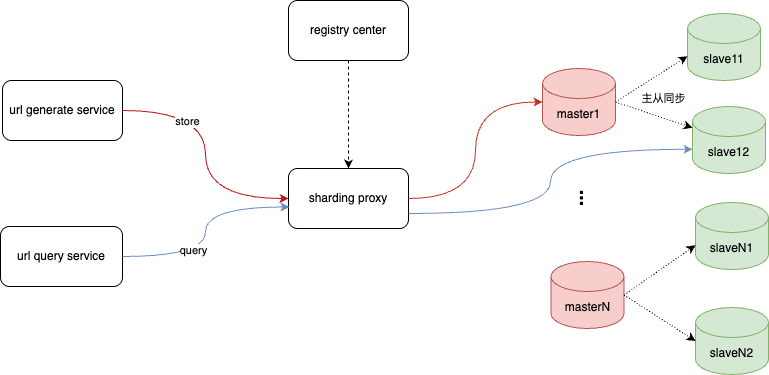

The diagram above was exported from draw.io. Its source (the exported page's mxGraphModel, read from the mxfile embedded in the PNG):
<mxGraphModel dx="787" dy="609" grid="0" gridSize="10" guides="1" tooltips="1" connect="1" arrows="1" fold="1" page="1" pageScale="1" pageWidth="2339" pageHeight="3300" math="0" shadow="0">
  <root>
    <mxCell id="0" />
    <mxCell id="1" parent="0" />
    <mxCell id="3yMYVvC3NA7G8YD2CGwR-9" style="rounded=0;orthogonalLoop=1;jettySize=auto;html=1;exitX=1;exitY=0.5;exitDx=0;exitDy=0;exitPerimeter=0;dashed=1;dashPattern=1 2;" edge="1" parent="1" source="3yMYVvC3NA7G8YD2CGwR-1" target="3yMYVvC3NA7G8YD2CGwR-5">
      <mxGeometry relative="1" as="geometry" />
    </mxCell>
    <mxCell id="3yMYVvC3NA7G8YD2CGwR-1" value="master1" style="shape=cylinder3;whiteSpace=wrap;html=1;boundedLbl=1;backgroundOutline=1;size=15;fillColor=#f8cecc;strokeColor=#b85450;" vertex="1" parent="1">
      <mxGeometry x="562" y="188" width="73" height="67" as="geometry" />
    </mxCell>
    <mxCell id="3yMYVvC3NA7G8YD2CGwR-2" value="masterN" style="shape=cylinder3;whiteSpace=wrap;html=1;boundedLbl=1;backgroundOutline=1;size=15;fillColor=#f8cecc;strokeColor=#b85450;" vertex="1" parent="1">
      <mxGeometry x="570.5" y="381" width="73" height="67" as="geometry" />
    </mxCell>
    <mxCell id="3yMYVvC3NA7G8YD2CGwR-3" value="&lt;b&gt;&lt;font style=&quot;font-size: 20px;&quot;&gt;...&lt;/font&gt;&lt;/b&gt;" style="text;html=1;align=center;verticalAlign=middle;whiteSpace=wrap;rounded=0;rotation=90;" vertex="1" parent="1">
      <mxGeometry x="577" y="303" width="60" height="30" as="geometry" />
    </mxCell>
    <mxCell id="3yMYVvC3NA7G8YD2CGwR-4" value="slave11" style="shape=cylinder3;whiteSpace=wrap;html=1;boundedLbl=1;backgroundOutline=1;size=15;fillColor=#d5e8d4;strokeColor=#82b366;" vertex="1" parent="1">
      <mxGeometry x="707" y="133" width="73" height="67" as="geometry" />
    </mxCell>
    <mxCell id="3yMYVvC3NA7G8YD2CGwR-5" value="slave12" style="shape=cylinder3;whiteSpace=wrap;html=1;boundedLbl=1;backgroundOutline=1;size=15;fillColor=#d5e8d4;strokeColor=#82b366;" vertex="1" parent="1">
      <mxGeometry x="712" y="226" width="73" height="67" as="geometry" />
    </mxCell>
    <mxCell id="3yMYVvC3NA7G8YD2CGwR-6" value="slaveN1" style="shape=cylinder3;whiteSpace=wrap;html=1;boundedLbl=1;backgroundOutline=1;size=15;fillColor=#d5e8d4;strokeColor=#82b366;" vertex="1" parent="1">
      <mxGeometry x="715" y="322" width="73" height="67" as="geometry" />
    </mxCell>
    <mxCell id="3yMYVvC3NA7G8YD2CGwR-7" value="slaveN2" style="shape=cylinder3;whiteSpace=wrap;html=1;boundedLbl=1;backgroundOutline=1;size=15;fillColor=#d5e8d4;strokeColor=#82b366;" vertex="1" parent="1">
      <mxGeometry x="715" y="427" width="73" height="67" as="geometry" />
    </mxCell>
    <mxCell id="3yMYVvC3NA7G8YD2CGwR-8" value="主从同步" style="rounded=0;orthogonalLoop=1;jettySize=auto;html=1;exitX=1;exitY=0.5;exitDx=0;exitDy=0;exitPerimeter=0;entryX=0;entryY=0;entryDx=0;entryDy=42.75;entryPerimeter=0;dashed=1;dashPattern=1 2;" edge="1" parent="1" source="3yMYVvC3NA7G8YD2CGwR-1" target="3yMYVvC3NA7G8YD2CGwR-4">
      <mxGeometry x="-0.0062" y="-23" relative="1" as="geometry">
        <mxPoint as="offset" />
      </mxGeometry>
    </mxCell>
    <mxCell id="3yMYVvC3NA7G8YD2CGwR-10" style="rounded=0;orthogonalLoop=1;jettySize=auto;html=1;exitX=1;exitY=0.5;exitDx=0;exitDy=0;exitPerimeter=0;entryX=0;entryY=0;entryDx=0;entryDy=42.75;entryPerimeter=0;dashed=1;dashPattern=1 2;" edge="1" parent="1" source="3yMYVvC3NA7G8YD2CGwR-2" target="3yMYVvC3NA7G8YD2CGwR-6">
      <mxGeometry relative="1" as="geometry" />
    </mxCell>
    <mxCell id="3yMYVvC3NA7G8YD2CGwR-11" style="rounded=0;orthogonalLoop=1;jettySize=auto;html=1;exitX=1;exitY=0.5;exitDx=0;exitDy=0;exitPerimeter=0;entryX=0;entryY=0.5;entryDx=0;entryDy=0;entryPerimeter=0;dashed=1;dashPattern=1 2;" edge="1" parent="1" source="3yMYVvC3NA7G8YD2CGwR-2" target="3yMYVvC3NA7G8YD2CGwR-7">
      <mxGeometry relative="1" as="geometry" />
    </mxCell>
    <mxCell id="3yMYVvC3NA7G8YD2CGwR-13" value="sharding proxy" style="rounded=1;whiteSpace=wrap;html=1;" vertex="1" parent="1">
      <mxGeometry x="308" y="288" width="120" height="60" as="geometry" />
    </mxCell>
    <mxCell id="3yMYVvC3NA7G8YD2CGwR-16" style="edgeStyle=orthogonalEdgeStyle;rounded=0;orthogonalLoop=1;jettySize=auto;html=1;exitX=0.5;exitY=1;exitDx=0;exitDy=0;dashed=1;" edge="1" parent="1" source="3yMYVvC3NA7G8YD2CGwR-14" target="3yMYVvC3NA7G8YD2CGwR-13">
      <mxGeometry relative="1" as="geometry" />
    </mxCell>
    <mxCell id="3yMYVvC3NA7G8YD2CGwR-14" value="registry center" style="rounded=1;whiteSpace=wrap;html=1;" vertex="1" parent="1">
      <mxGeometry x="308" y="120" width="120" height="60" as="geometry" />
    </mxCell>
    <mxCell id="3yMYVvC3NA7G8YD2CGwR-18" style="edgeStyle=orthogonalEdgeStyle;rounded=0;orthogonalLoop=1;jettySize=auto;html=1;exitX=1;exitY=0.5;exitDx=0;exitDy=0;entryX=0;entryY=0.5;entryDx=0;entryDy=0;curved=1;strokeColor=#b81414;" edge="1" parent="1" source="3yMYVvC3NA7G8YD2CGwR-17" target="3yMYVvC3NA7G8YD2CGwR-13">
      <mxGeometry relative="1" as="geometry" />
    </mxCell>
    <mxCell id="3yMYVvC3NA7G8YD2CGwR-25" value="store" style="edgeLabel;html=1;align=center;verticalAlign=middle;resizable=0;points=[];" vertex="1" connectable="0" parent="3yMYVvC3NA7G8YD2CGwR-18">
      <mxGeometry x="-0.4961" y="-9" relative="1" as="geometry">
        <mxPoint y="1" as="offset" />
      </mxGeometry>
    </mxCell>
    <mxCell id="3yMYVvC3NA7G8YD2CGwR-17" value="url generate service" style="rounded=1;whiteSpace=wrap;html=1;" vertex="1" parent="1">
      <mxGeometry x="22" y="200" width="120" height="60" as="geometry" />
    </mxCell>
    <mxCell id="3yMYVvC3NA7G8YD2CGwR-19" style="edgeStyle=orthogonalEdgeStyle;rounded=0;orthogonalLoop=1;jettySize=auto;html=1;exitX=1;exitY=0.5;exitDx=0;exitDy=0;entryX=0;entryY=0.5;entryDx=0;entryDy=0;entryPerimeter=0;curved=1;strokeColor=#c33323;" edge="1" parent="1" source="3yMYVvC3NA7G8YD2CGwR-13" target="3yMYVvC3NA7G8YD2CGwR-1">
      <mxGeometry relative="1" as="geometry" />
    </mxCell>
    <mxCell id="3yMYVvC3NA7G8YD2CGwR-22" value="url query service" style="rounded=1;whiteSpace=wrap;html=1;" vertex="1" parent="1">
      <mxGeometry x="20" y="346" width="122" height="60" as="geometry" />
    </mxCell>
    <mxCell id="3yMYVvC3NA7G8YD2CGwR-23" style="edgeStyle=orthogonalEdgeStyle;rounded=0;orthogonalLoop=1;jettySize=auto;html=1;exitX=1;exitY=0.5;exitDx=0;exitDy=0;entryX=0.008;entryY=0.642;entryDx=0;entryDy=0;entryPerimeter=0;curved=1;fillColor=#dae8fc;strokeColor=#6c8ebf;" edge="1" parent="1" source="3yMYVvC3NA7G8YD2CGwR-22" target="3yMYVvC3NA7G8YD2CGwR-13">
      <mxGeometry relative="1" as="geometry" />
    </mxCell>
    <mxCell id="3yMYVvC3NA7G8YD2CGwR-26" value="query" style="edgeLabel;html=1;align=center;verticalAlign=middle;resizable=0;points=[];" vertex="1" connectable="0" parent="3yMYVvC3NA7G8YD2CGwR-23">
      <mxGeometry x="-0.3532" y="8" relative="1" as="geometry">
        <mxPoint y="1" as="offset" />
      </mxGeometry>
    </mxCell>
    <mxCell id="3yMYVvC3NA7G8YD2CGwR-24" style="edgeStyle=orthogonalEdgeStyle;rounded=0;orthogonalLoop=1;jettySize=auto;html=1;exitX=1;exitY=0.75;exitDx=0;exitDy=0;entryX=0;entryY=0;entryDx=0;entryDy=42.75;entryPerimeter=0;curved=1;fillColor=#dae8fc;strokeColor=#6c8ebf;" edge="1" parent="1" source="3yMYVvC3NA7G8YD2CGwR-13" target="3yMYVvC3NA7G8YD2CGwR-5">
      <mxGeometry relative="1" as="geometry" />
    </mxCell>
  </root>
</mxGraphModel>